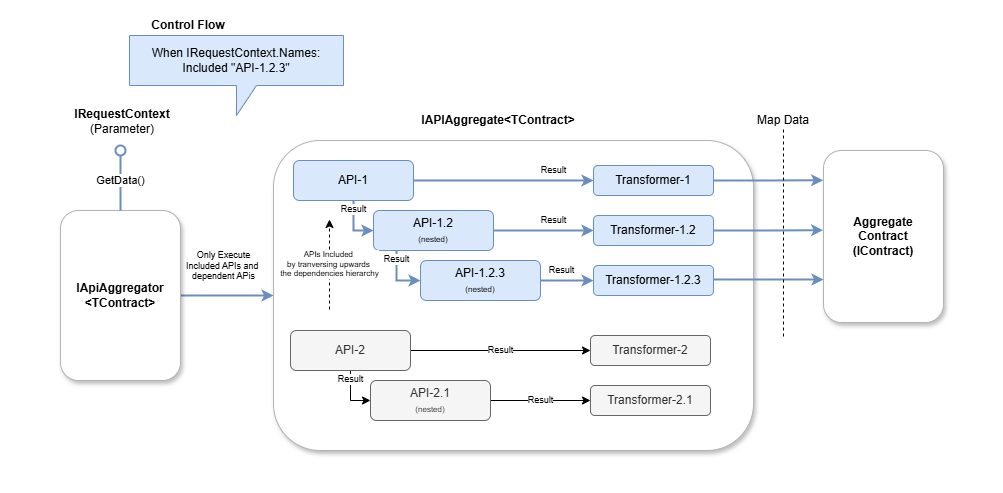

The diagram above was exported from draw.io. Its source (the exported page's mxGraphModel, read from the mxfile embedded in the PNG):
<mxGraphModel dx="2071" dy="713" grid="1" gridSize="10" guides="1" tooltips="1" connect="1" arrows="1" fold="1" page="1" pageScale="1" pageWidth="850" pageHeight="1100" math="0" shadow="0">
  <root>
    <mxCell id="0" />
    <mxCell id="1" parent="0" />
    <mxCell id="HUNGZ_0Mn0OTnxEpCSgS-1" value="" style="rounded=1;whiteSpace=wrap;html=1;strokeColor=#B3B3B3;shadow=1;" vertex="1" parent="1">
      <mxGeometry x="160" y="140" width="480" height="310" as="geometry" />
    </mxCell>
    <mxCell id="HUNGZ_0Mn0OTnxEpCSgS-2" value="IAPIAggregate&amp;lt;TContract&amp;gt;" style="text;html=1;align=center;verticalAlign=middle;whiteSpace=wrap;rounded=0;fontStyle=1" vertex="1" parent="1">
      <mxGeometry x="330" y="105" width="110" height="30" as="geometry" />
    </mxCell>
    <mxCell id="HUNGZ_0Mn0OTnxEpCSgS-5" value="Result" style="edgeStyle=orthogonalEdgeStyle;rounded=0;orthogonalLoop=1;jettySize=auto;html=1;fillColor=#dae8fc;strokeColor=#6c8ebf;strokeWidth=2;fontSize=9;" edge="1" parent="1" source="HUNGZ_0Mn0OTnxEpCSgS-3" target="HUNGZ_0Mn0OTnxEpCSgS-4">
      <mxGeometry x="0.5556" y="10" relative="1" as="geometry">
        <mxPoint as="offset" />
      </mxGeometry>
    </mxCell>
    <mxCell id="HUNGZ_0Mn0OTnxEpCSgS-9" value="Result" style="edgeStyle=orthogonalEdgeStyle;rounded=0;orthogonalLoop=1;jettySize=auto;html=1;entryX=0;entryY=0.5;entryDx=0;entryDy=0;fillColor=#dae8fc;strokeColor=#6c8ebf;strokeWidth=2;fontSize=9;" edge="1" parent="1" source="HUNGZ_0Mn0OTnxEpCSgS-3" target="HUNGZ_0Mn0OTnxEpCSgS-7">
      <mxGeometry x="-0.6364" relative="1" as="geometry">
        <Array as="points">
          <mxPoint x="240" y="230" />
        </Array>
        <mxPoint as="offset" />
      </mxGeometry>
    </mxCell>
    <mxCell id="HUNGZ_0Mn0OTnxEpCSgS-3" value="API-1" style="rounded=1;whiteSpace=wrap;html=1;fillColor=#dae8fc;strokeColor=#6c8ebf;" vertex="1" parent="1">
      <mxGeometry x="180" y="160" width="120" height="40" as="geometry" />
    </mxCell>
    <mxCell id="HUNGZ_0Mn0OTnxEpCSgS-4" value="Transformer-1" style="rounded=1;whiteSpace=wrap;html=1;fillColor=#dae8fc;strokeColor=#6c8ebf;" vertex="1" parent="1">
      <mxGeometry x="480" y="165" width="120" height="30" as="geometry" />
    </mxCell>
    <mxCell id="HUNGZ_0Mn0OTnxEpCSgS-6" value="Result" style="edgeStyle=orthogonalEdgeStyle;rounded=0;orthogonalLoop=1;jettySize=auto;html=1;fillColor=#dae8fc;strokeColor=#6c8ebf;strokeWidth=2;fontSize=9;" edge="1" parent="1" source="HUNGZ_0Mn0OTnxEpCSgS-7" target="HUNGZ_0Mn0OTnxEpCSgS-8">
      <mxGeometry x="0.2" y="10" relative="1" as="geometry">
        <mxPoint as="offset" />
      </mxGeometry>
    </mxCell>
    <mxCell id="HUNGZ_0Mn0OTnxEpCSgS-12" value="Result" style="edgeStyle=orthogonalEdgeStyle;rounded=0;orthogonalLoop=1;jettySize=auto;html=1;entryX=0;entryY=0.5;entryDx=0;entryDy=0;exitX=0.192;exitY=0.95;exitDx=0;exitDy=0;exitPerimeter=0;fillColor=#dae8fc;strokeColor=#6c8ebf;strokeWidth=2;fontSize=9;" edge="1" parent="1" source="HUNGZ_0Mn0OTnxEpCSgS-7" target="HUNGZ_0Mn0OTnxEpCSgS-10">
      <mxGeometry x="-0.5932" relative="1" as="geometry">
        <mxPoint as="offset" />
      </mxGeometry>
    </mxCell>
    <mxCell id="HUNGZ_0Mn0OTnxEpCSgS-7" value="API-1.2&lt;div&gt;&lt;font style=&quot;font-size: 8px;&quot;&gt;(nested)&lt;/font&gt;&lt;/div&gt;" style="rounded=1;whiteSpace=wrap;html=1;fillColor=#dae8fc;strokeColor=#6c8ebf;" vertex="1" parent="1">
      <mxGeometry x="260" y="210" width="120" height="40" as="geometry" />
    </mxCell>
    <mxCell id="HUNGZ_0Mn0OTnxEpCSgS-8" value="Transformer-1.2" style="rounded=1;whiteSpace=wrap;html=1;fillColor=#dae8fc;strokeColor=#6c8ebf;" vertex="1" parent="1">
      <mxGeometry x="480" y="215" width="120" height="30" as="geometry" />
    </mxCell>
    <mxCell id="HUNGZ_0Mn0OTnxEpCSgS-13" value="Result" style="edgeStyle=orthogonalEdgeStyle;rounded=0;orthogonalLoop=1;jettySize=auto;html=1;fillColor=#dae8fc;strokeColor=#6c8ebf;strokeWidth=2;fontSize=9;" edge="1" parent="1" source="HUNGZ_0Mn0OTnxEpCSgS-10" target="HUNGZ_0Mn0OTnxEpCSgS-11">
      <mxGeometry x="-0.2" y="10" relative="1" as="geometry">
        <mxPoint as="offset" />
      </mxGeometry>
    </mxCell>
    <mxCell id="HUNGZ_0Mn0OTnxEpCSgS-10" value="API-1.2.3&lt;div&gt;&lt;font style=&quot;font-size: 8px;&quot;&gt;(nested)&lt;/font&gt;&lt;/div&gt;" style="rounded=1;whiteSpace=wrap;html=1;fillColor=#dae8fc;strokeColor=#6c8ebf;" vertex="1" parent="1">
      <mxGeometry x="307" y="260" width="120" height="40" as="geometry" />
    </mxCell>
    <mxCell id="HUNGZ_0Mn0OTnxEpCSgS-17" style="edgeStyle=orthogonalEdgeStyle;rounded=0;orthogonalLoop=1;jettySize=auto;html=1;entryX=0;entryY=0.75;entryDx=0;entryDy=0;fillColor=#dae8fc;strokeColor=#6c8ebf;strokeWidth=2;" edge="1" parent="1" source="HUNGZ_0Mn0OTnxEpCSgS-11" target="HUNGZ_0Mn0OTnxEpCSgS-14">
      <mxGeometry relative="1" as="geometry">
        <Array as="points">
          <mxPoint x="580" y="279" />
          <mxPoint x="580" y="279" />
        </Array>
      </mxGeometry>
    </mxCell>
    <mxCell id="HUNGZ_0Mn0OTnxEpCSgS-11" value="Transformer-1.2.3" style="rounded=1;whiteSpace=wrap;html=1;fillColor=#dae8fc;strokeColor=#6c8ebf;" vertex="1" parent="1">
      <mxGeometry x="480" y="265" width="120" height="30" as="geometry" />
    </mxCell>
    <mxCell id="HUNGZ_0Mn0OTnxEpCSgS-14" value="Aggregate&lt;div&gt;Contract&lt;/div&gt;&lt;div&gt;(IContract)&lt;/div&gt;" style="rounded=1;whiteSpace=wrap;html=1;strokeColor=#B3B3B3;shadow=1;fontStyle=1" vertex="1" parent="1">
      <mxGeometry x="710" y="150" width="120" height="172" as="geometry" />
    </mxCell>
    <mxCell id="HUNGZ_0Mn0OTnxEpCSgS-15" style="edgeStyle=orthogonalEdgeStyle;rounded=0;orthogonalLoop=1;jettySize=auto;html=1;entryX=-0.003;entryY=0.173;entryDx=0;entryDy=0;entryPerimeter=0;fillColor=#dae8fc;strokeColor=#6c8ebf;strokeWidth=2;" edge="1" parent="1" source="HUNGZ_0Mn0OTnxEpCSgS-4" target="HUNGZ_0Mn0OTnxEpCSgS-14">
      <mxGeometry relative="1" as="geometry" />
    </mxCell>
    <mxCell id="HUNGZ_0Mn0OTnxEpCSgS-16" style="edgeStyle=orthogonalEdgeStyle;rounded=0;orthogonalLoop=1;jettySize=auto;html=1;entryX=-0.003;entryY=0.463;entryDx=0;entryDy=0;entryPerimeter=0;fillColor=#dae8fc;strokeColor=#6c8ebf;strokeWidth=2;" edge="1" parent="1" source="HUNGZ_0Mn0OTnxEpCSgS-8" target="HUNGZ_0Mn0OTnxEpCSgS-14">
      <mxGeometry relative="1" as="geometry" />
    </mxCell>
    <mxCell id="HUNGZ_0Mn0OTnxEpCSgS-18" value="" style="endArrow=none;dashed=1;html=1;rounded=0;" edge="1" parent="1">
      <mxGeometry width="50" height="50" relative="1" as="geometry">
        <mxPoint x="670" y="336" as="sourcePoint" />
        <mxPoint x="670" y="126" as="targetPoint" />
      </mxGeometry>
    </mxCell>
    <mxCell id="HUNGZ_0Mn0OTnxEpCSgS-19" value="Map Data" style="text;html=1;align=center;verticalAlign=middle;whiteSpace=wrap;rounded=0;" vertex="1" parent="1">
      <mxGeometry x="640" y="105" width="60" height="30" as="geometry" />
    </mxCell>
    <mxCell id="HUNGZ_0Mn0OTnxEpCSgS-21" value="&lt;div style=&quot;font-size: 9px;&quot;&gt;&lt;br style=&quot;font-size: 9px;&quot;&gt;&lt;/div&gt;Only Execute&lt;div style=&quot;font-size: 9px;&quot;&gt;Included APIs and&amp;nbsp;&lt;div style=&quot;font-size: 9px;&quot;&gt;dependent APis&lt;/div&gt;&lt;/div&gt;" style="edgeStyle=orthogonalEdgeStyle;rounded=0;orthogonalLoop=1;jettySize=auto;html=1;entryX=0;entryY=0.5;entryDx=0;entryDy=0;fillColor=#dae8fc;strokeColor=#6c8ebf;strokeWidth=2;fontSize=9;" edge="1" parent="1" source="HUNGZ_0Mn0OTnxEpCSgS-20" target="HUNGZ_0Mn0OTnxEpCSgS-1">
      <mxGeometry x="-0.0753" y="35" relative="1" as="geometry">
        <mxPoint as="offset" />
      </mxGeometry>
    </mxCell>
    <mxCell id="HUNGZ_0Mn0OTnxEpCSgS-20" value="IApiAggregator&lt;div&gt;&amp;lt;TContract&amp;gt;&lt;/div&gt;" style="rounded=1;whiteSpace=wrap;html=1;strokeColor=#B3B3B3;shadow=1;fontStyle=1" vertex="1" parent="1">
      <mxGeometry x="-53" y="210" width="120" height="170" as="geometry" />
    </mxCell>
    <mxCell id="HUNGZ_0Mn0OTnxEpCSgS-22" value="APIs Included&amp;nbsp;&lt;div style=&quot;font-size: 8px;&quot;&gt;by tranversing upwards&amp;nbsp;&lt;/div&gt;&lt;div style=&quot;font-size: 8px;&quot;&gt;the dependencies hierarchy&lt;/div&gt;" style="endArrow=classic;html=1;rounded=0;fontSize=8;dashed=1;" edge="1" parent="1">
      <mxGeometry width="50" height="50" relative="1" as="geometry">
        <mxPoint x="216" y="309" as="sourcePoint" />
        <mxPoint x="216" y="219" as="targetPoint" />
      </mxGeometry>
    </mxCell>
    <mxCell id="HUNGZ_0Mn0OTnxEpCSgS-23" value="Result" style="edgeStyle=orthogonalEdgeStyle;rounded=0;orthogonalLoop=1;jettySize=auto;html=1;fontSize=9;" edge="1" parent="1" source="HUNGZ_0Mn0OTnxEpCSgS-25" target="HUNGZ_0Mn0OTnxEpCSgS-26">
      <mxGeometry relative="1" as="geometry" />
    </mxCell>
    <mxCell id="HUNGZ_0Mn0OTnxEpCSgS-24" value="Result" style="edgeStyle=orthogonalEdgeStyle;rounded=0;orthogonalLoop=1;jettySize=auto;html=1;entryX=0;entryY=0.5;entryDx=0;entryDy=0;fontSize=9;" edge="1" parent="1" source="HUNGZ_0Mn0OTnxEpCSgS-25" target="HUNGZ_0Mn0OTnxEpCSgS-28">
      <mxGeometry x="-0.6364" relative="1" as="geometry">
        <Array as="points">
          <mxPoint x="237" y="400" />
        </Array>
        <mxPoint as="offset" />
      </mxGeometry>
    </mxCell>
    <mxCell id="HUNGZ_0Mn0OTnxEpCSgS-25" value="API-2" style="rounded=1;whiteSpace=wrap;html=1;fillColor=#f5f5f5;fontColor=#333333;strokeColor=#666666;" vertex="1" parent="1">
      <mxGeometry x="177" y="330" width="120" height="40" as="geometry" />
    </mxCell>
    <mxCell id="HUNGZ_0Mn0OTnxEpCSgS-26" value="Transformer-2" style="rounded=1;whiteSpace=wrap;html=1;fillColor=#f5f5f5;fontColor=#333333;strokeColor=#666666;" vertex="1" parent="1">
      <mxGeometry x="477" y="335" width="120" height="30" as="geometry" />
    </mxCell>
    <mxCell id="HUNGZ_0Mn0OTnxEpCSgS-27" value="Result" style="edgeStyle=orthogonalEdgeStyle;rounded=0;orthogonalLoop=1;jettySize=auto;html=1;fontSize=9;" edge="1" parent="1" source="HUNGZ_0Mn0OTnxEpCSgS-28" target="HUNGZ_0Mn0OTnxEpCSgS-29">
      <mxGeometry relative="1" as="geometry" />
    </mxCell>
    <mxCell id="HUNGZ_0Mn0OTnxEpCSgS-28" value="API-2.1&lt;div&gt;&lt;font style=&quot;font-size: 8px;&quot;&gt;(nested)&lt;/font&gt;&lt;/div&gt;" style="rounded=1;whiteSpace=wrap;html=1;fillColor=#f5f5f5;fontColor=#333333;strokeColor=#666666;" vertex="1" parent="1">
      <mxGeometry x="257" y="380" width="120" height="40" as="geometry" />
    </mxCell>
    <mxCell id="HUNGZ_0Mn0OTnxEpCSgS-29" value="Transformer-2.1" style="rounded=1;whiteSpace=wrap;html=1;fillColor=#f5f5f5;fontColor=#333333;strokeColor=#666666;" vertex="1" parent="1">
      <mxGeometry x="477" y="385" width="120" height="30" as="geometry" />
    </mxCell>
    <mxCell id="HUNGZ_0Mn0OTnxEpCSgS-31" value="GetData()" style="rounded=0;orthogonalLoop=1;jettySize=auto;html=1;endArrow=oval;endFill=0;sketch=0;sourcePerimeterSpacing=0;targetPerimeterSpacing=0;endSize=10;exitX=0.5;exitY=0;exitDx=0;exitDy=0;fillColor=#dae8fc;strokeColor=#6c8ebf;strokeWidth=2;" edge="1" parent="1" source="HUNGZ_0Mn0OTnxEpCSgS-20">
      <mxGeometry relative="1" as="geometry">
        <mxPoint x="377" y="488" as="sourcePoint" />
        <mxPoint x="7" y="150" as="targetPoint" />
      </mxGeometry>
    </mxCell>
    <mxCell id="HUNGZ_0Mn0OTnxEpCSgS-32" value="" style="ellipse;whiteSpace=wrap;html=1;align=center;aspect=fixed;fillColor=none;strokeColor=none;resizable=0;perimeter=centerPerimeter;rotatable=0;allowArrows=0;points=[];outlineConnect=1;" vertex="1" parent="1">
      <mxGeometry x="392" y="483" width="10" height="10" as="geometry" />
    </mxCell>
    <mxCell id="HUNGZ_0Mn0OTnxEpCSgS-33" value="&lt;b&gt;IRequestContext&lt;/b&gt;&lt;div&gt;(Parameter)&lt;/div&gt;" style="text;html=1;align=center;verticalAlign=middle;whiteSpace=wrap;rounded=0;" vertex="1" parent="1">
      <mxGeometry x="-51" y="106" width="120" height="30" as="geometry" />
    </mxCell>
    <mxCell id="HUNGZ_0Mn0OTnxEpCSgS-35" value="When IRequestContext.Names:&lt;div&gt;Included &quot;API-1.2.3&quot;&lt;/div&gt;" style="shape=callout;whiteSpace=wrap;html=1;perimeter=calloutPerimeter;fillColor=#dae8fc;strokeColor=#6c8ebf;" vertex="1" parent="1">
      <mxGeometry x="16" y="35" width="214" height="80" as="geometry" />
    </mxCell>
    <mxCell id="HUNGZ_0Mn0OTnxEpCSgS-36" value="Control Flow" style="text;html=1;align=center;verticalAlign=middle;whiteSpace=wrap;rounded=0;fontStyle=1" vertex="1" parent="1">
      <mxGeometry y="10" width="150" height="30" as="geometry" />
    </mxCell>
    <mxCell id="HUNGZ_0Mn0OTnxEpCSgS-37" value="Text" style="text;html=1;align=center;verticalAlign=middle;whiteSpace=wrap;rounded=0;fontColor=#FFFFFF;" vertex="1" parent="1">
      <mxGeometry x="830" y="221" width="60" height="30" as="geometry" />
    </mxCell>
    <mxCell id="HUNGZ_0Mn0OTnxEpCSgS-38" value="Text" style="text;html=1;align=center;verticalAlign=middle;whiteSpace=wrap;rounded=0;fontColor=#FFFFFF;" vertex="1" parent="1">
      <mxGeometry x="-113" y="265" width="60" height="30" as="geometry" />
    </mxCell>
    <mxCell id="HUNGZ_0Mn0OTnxEpCSgS-39" value="Text" style="text;html=1;align=center;verticalAlign=middle;whiteSpace=wrap;rounded=0;fontColor=#FFFFFF;" vertex="1" parent="1">
      <mxGeometry x="355" width="60" height="30" as="geometry" />
    </mxCell>
    <mxCell id="HUNGZ_0Mn0OTnxEpCSgS-40" value="Text" style="text;html=1;align=center;verticalAlign=middle;whiteSpace=wrap;rounded=0;fontColor=#FFFFFF;" vertex="1" parent="1">
      <mxGeometry x="370" y="463" width="60" height="30" as="geometry" />
    </mxCell>
  </root>
</mxGraphModel>